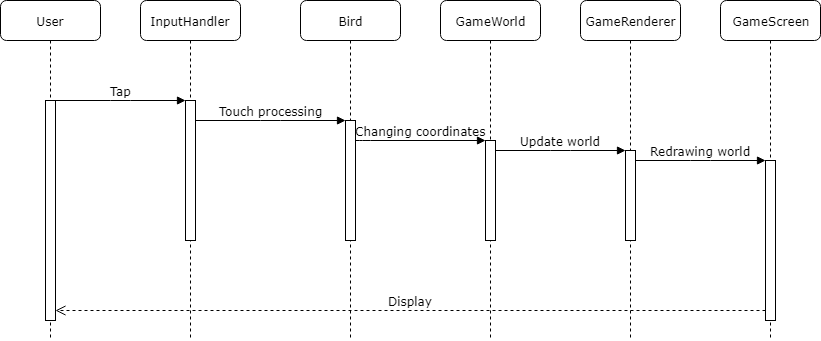

The diagram above was exported from draw.io. Its source (the exported page's mxGraphModel, read from the mxfile embedded in the PNG):
<mxGraphModel dx="1042" dy="529" grid="1" gridSize="10" guides="1" tooltips="1" connect="1" arrows="1" fold="1" page="1" pageScale="1" pageWidth="1100" pageHeight="850" background="#ffffff" math="0" shadow="0">
  <root>
    <mxCell id="0" />
    <mxCell id="1" parent="0" />
    <mxCell id="7baba1c4bc27f4b0-2" value="InputHandler" style="shape=umlLifeline;perimeter=lifelinePerimeter;whiteSpace=wrap;html=1;container=1;collapsible=0;recursiveResize=0;outlineConnect=0;rounded=1;shadow=0;comic=0;labelBackgroundColor=none;strokeColor=#000000;strokeWidth=1;fillColor=#FFFFFF;fontFamily=Verdana;fontSize=12;fontColor=#000000;align=center;" parent="1" vertex="1">
      <mxGeometry x="240" y="80" width="100" height="340" as="geometry" />
    </mxCell>
    <mxCell id="7baba1c4bc27f4b0-10" value="" style="html=1;points=[];perimeter=orthogonalPerimeter;rounded=0;shadow=0;comic=0;labelBackgroundColor=none;strokeColor=#000000;strokeWidth=1;fillColor=#FFFFFF;fontFamily=Verdana;fontSize=12;fontColor=#000000;align=center;" parent="7baba1c4bc27f4b0-2" vertex="1">
      <mxGeometry x="45" y="100" width="10" height="140" as="geometry" />
    </mxCell>
    <mxCell id="7baba1c4bc27f4b0-3" value="Bird" style="shape=umlLifeline;perimeter=lifelinePerimeter;whiteSpace=wrap;html=1;container=1;collapsible=0;recursiveResize=0;outlineConnect=0;rounded=1;shadow=0;comic=0;labelBackgroundColor=none;strokeColor=#000000;strokeWidth=1;fillColor=#FFFFFF;fontFamily=Verdana;fontSize=12;fontColor=#000000;align=center;" parent="1" vertex="1">
      <mxGeometry x="400" y="80" width="100" height="340" as="geometry" />
    </mxCell>
    <mxCell id="7baba1c4bc27f4b0-13" value="" style="html=1;points=[];perimeter=orthogonalPerimeter;rounded=0;shadow=0;comic=0;labelBackgroundColor=none;strokeColor=#000000;strokeWidth=1;fillColor=#FFFFFF;fontFamily=Verdana;fontSize=12;fontColor=#000000;align=center;" parent="7baba1c4bc27f4b0-3" vertex="1">
      <mxGeometry x="45" y="120" width="10" height="120" as="geometry" />
    </mxCell>
    <mxCell id="7baba1c4bc27f4b0-4" value="GameWorld" style="shape=umlLifeline;perimeter=lifelinePerimeter;whiteSpace=wrap;html=1;container=1;collapsible=0;recursiveResize=0;outlineConnect=0;rounded=1;shadow=0;comic=0;labelBackgroundColor=none;strokeColor=#000000;strokeWidth=1;fillColor=#FFFFFF;fontFamily=Verdana;fontSize=12;fontColor=#000000;align=center;" parent="1" vertex="1">
      <mxGeometry x="540" y="80" width="100" height="340" as="geometry" />
    </mxCell>
    <mxCell id="7baba1c4bc27f4b0-5" value="GameRenderer" style="shape=umlLifeline;perimeter=lifelinePerimeter;whiteSpace=wrap;html=1;container=1;collapsible=0;recursiveResize=0;outlineConnect=0;rounded=1;shadow=0;comic=0;labelBackgroundColor=none;strokeColor=#000000;strokeWidth=1;fillColor=#FFFFFF;fontFamily=Verdana;fontSize=12;fontColor=#000000;align=center;" parent="1" vertex="1">
      <mxGeometry x="680" y="80" width="100" height="340" as="geometry" />
    </mxCell>
    <mxCell id="7baba1c4bc27f4b0-6" value="GameScreen" style="shape=umlLifeline;perimeter=lifelinePerimeter;whiteSpace=wrap;html=1;container=1;collapsible=0;recursiveResize=0;outlineConnect=0;rounded=1;shadow=0;comic=0;labelBackgroundColor=none;strokeColor=#000000;strokeWidth=1;fillColor=#FFFFFF;fontFamily=Verdana;fontSize=12;fontColor=#000000;align=center;" parent="1" vertex="1">
      <mxGeometry x="820" y="80" width="100" height="340" as="geometry" />
    </mxCell>
    <mxCell id="2" value="" style="html=1;points=[];perimeter=orthogonalPerimeter;rounded=0;shadow=0;comic=0;labelBackgroundColor=none;strokeColor=#000000;strokeWidth=1;fillColor=#FFFFFF;fontFamily=Verdana;fontSize=12;fontColor=#000000;align=center;" vertex="1" parent="7baba1c4bc27f4b0-6">
      <mxGeometry x="45" y="160" width="10" height="160" as="geometry" />
    </mxCell>
    <mxCell id="7baba1c4bc27f4b0-8" value="User" style="shape=umlLifeline;perimeter=lifelinePerimeter;whiteSpace=wrap;html=1;container=1;collapsible=0;recursiveResize=0;outlineConnect=0;rounded=1;shadow=0;comic=0;labelBackgroundColor=none;strokeColor=#000000;strokeWidth=1;fillColor=#FFFFFF;fontFamily=Verdana;fontSize=12;fontColor=#000000;align=center;" parent="1" vertex="1">
      <mxGeometry x="100" y="80" width="100" height="340" as="geometry" />
    </mxCell>
    <mxCell id="7baba1c4bc27f4b0-9" value="" style="html=1;points=[];perimeter=orthogonalPerimeter;rounded=0;shadow=0;comic=0;labelBackgroundColor=none;strokeColor=#000000;strokeWidth=1;fillColor=#FFFFFF;fontFamily=Verdana;fontSize=12;fontColor=#000000;align=center;" parent="7baba1c4bc27f4b0-8" vertex="1">
      <mxGeometry x="45" y="100" width="10" height="220" as="geometry" />
    </mxCell>
    <mxCell id="7baba1c4bc27f4b0-16" value="" style="html=1;points=[];perimeter=orthogonalPerimeter;rounded=0;shadow=0;comic=0;labelBackgroundColor=none;strokeColor=#000000;strokeWidth=1;fillColor=#FFFFFF;fontFamily=Verdana;fontSize=12;fontColor=#000000;align=center;" parent="1" vertex="1">
      <mxGeometry x="585" y="220" width="10" height="100" as="geometry" />
    </mxCell>
    <mxCell id="7baba1c4bc27f4b0-17" value="Changing coordinates" style="html=1;verticalAlign=bottom;endArrow=block;labelBackgroundColor=none;fontFamily=Verdana;fontSize=12;edgeStyle=elbowEdgeStyle;elbow=vertical;" parent="1" source="7baba1c4bc27f4b0-13" target="7baba1c4bc27f4b0-16" edge="1">
      <mxGeometry relative="1" as="geometry">
        <mxPoint x="510" y="220" as="sourcePoint" />
        <Array as="points">
          <mxPoint x="460" y="220" />
        </Array>
      </mxGeometry>
    </mxCell>
    <mxCell id="7baba1c4bc27f4b0-19" value="" style="html=1;points=[];perimeter=orthogonalPerimeter;rounded=0;shadow=0;comic=0;labelBackgroundColor=none;strokeColor=#000000;strokeWidth=1;fillColor=#FFFFFF;fontFamily=Verdana;fontSize=12;fontColor=#000000;align=center;" parent="1" vertex="1">
      <mxGeometry x="725" y="230" width="10" height="90" as="geometry" />
    </mxCell>
    <mxCell id="7baba1c4bc27f4b0-20" value="Update world" style="html=1;verticalAlign=bottom;endArrow=block;entryX=0;entryY=0;labelBackgroundColor=none;fontFamily=Verdana;fontSize=12;edgeStyle=elbowEdgeStyle;elbow=vertical;" parent="1" source="7baba1c4bc27f4b0-16" target="7baba1c4bc27f4b0-19" edge="1">
      <mxGeometry relative="1" as="geometry">
        <mxPoint x="650" y="230" as="sourcePoint" />
      </mxGeometry>
    </mxCell>
    <mxCell id="7baba1c4bc27f4b0-11" value="Tap" style="html=1;verticalAlign=bottom;endArrow=block;entryX=0;entryY=0;labelBackgroundColor=none;fontFamily=Verdana;fontSize=12;edgeStyle=elbowEdgeStyle;elbow=vertical;" parent="1" source="7baba1c4bc27f4b0-9" target="7baba1c4bc27f4b0-10" edge="1">
      <mxGeometry relative="1" as="geometry">
        <mxPoint x="220" y="190" as="sourcePoint" />
      </mxGeometry>
    </mxCell>
    <mxCell id="7baba1c4bc27f4b0-14" value="Touch processing" style="html=1;verticalAlign=bottom;endArrow=block;entryX=0;entryY=0;labelBackgroundColor=none;fontFamily=Verdana;fontSize=12;edgeStyle=elbowEdgeStyle;elbow=vertical;" parent="1" source="7baba1c4bc27f4b0-10" target="7baba1c4bc27f4b0-13" edge="1">
      <mxGeometry relative="1" as="geometry">
        <mxPoint x="370" y="200" as="sourcePoint" />
      </mxGeometry>
    </mxCell>
    <mxCell id="3" value="Display" style="html=1;verticalAlign=bottom;endArrow=open;dashed=1;endSize=8;labelBackgroundColor=none;fontFamily=Verdana;fontSize=12;edgeStyle=elbowEdgeStyle;elbow=vertical;" edge="1" parent="1" target="7baba1c4bc27f4b0-9">
      <mxGeometry relative="1" as="geometry">
        <mxPoint x="735" y="390" as="targetPoint" />
        <Array as="points">
          <mxPoint x="810" y="390" />
          <mxPoint x="840" y="390" />
        </Array>
        <mxPoint x="865" y="390" as="sourcePoint" />
      </mxGeometry>
    </mxCell>
    <mxCell id="6" value="Redrawing world" style="html=1;verticalAlign=bottom;endArrow=block;entryX=0;entryY=0;labelBackgroundColor=none;fontFamily=Verdana;fontSize=12;edgeStyle=elbowEdgeStyle;elbow=vertical;" edge="1" parent="1">
      <mxGeometry relative="1" as="geometry">
        <mxPoint x="735" y="240" as="sourcePoint" />
        <mxPoint x="865" y="240" as="targetPoint" />
      </mxGeometry>
    </mxCell>
  </root>
</mxGraphModel>